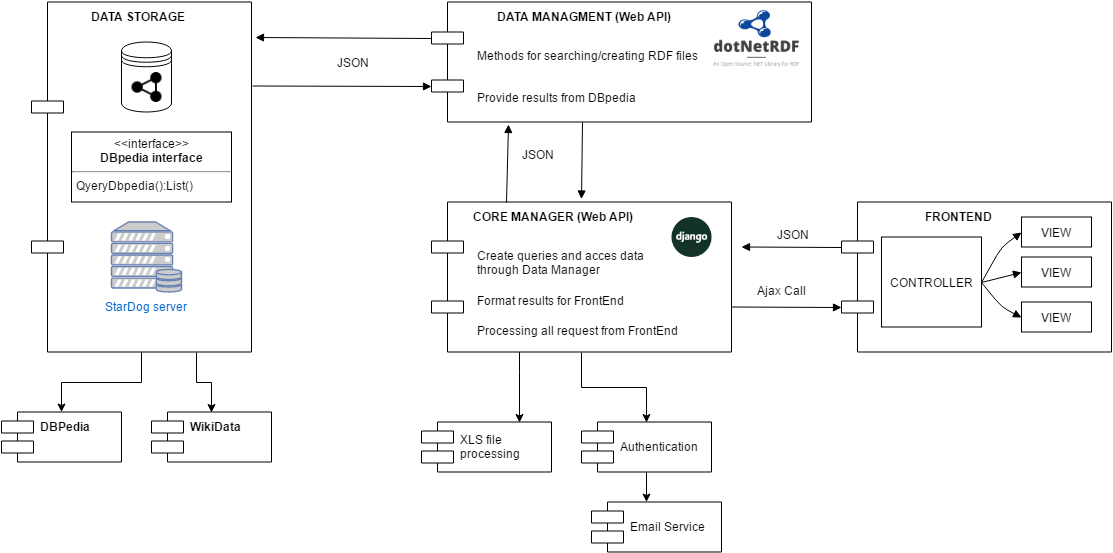

The diagram above was exported from draw.io. Its source (the exported page's mxGraphModel, read from the mxfile embedded in the PNG):
<mxGraphModel dx="2665" dy="2449.5" grid="1" gridSize="10" guides="1" tooltips="1" connect="1" arrows="1" fold="1" page="1" pageScale="1.5" pageWidth="826" pageHeight="1169" math="0" shadow="0">
  <root>
    <mxCell id="0" style=";html=1;" />
    <mxCell id="1" style=";html=1;" parent="0" />
    <mxCell id="c824fce00d9086a-80" value="       DATA STORAGE" style="shape=component;align=left;spacingLeft=36;verticalAlign=top;fillColor=none;fontStyle=1" vertex="1" parent="1">
      <mxGeometry x="-120" y="-80" width="220" height="350" as="geometry" />
    </mxCell>
    <mxCell id="60f3c5d9e126f94-7" value="DBPedia" style="shape=component;align=left;spacingLeft=36;verticalAlign=top;fillColor=none;fontStyle=1" vertex="1" parent="1">
      <mxGeometry x="-150" y="330" width="120" height="50" as="geometry" />
    </mxCell>
    <mxCell id="c824fce00d9086a-84" value="" style="shape=datastore;whiteSpace=wrap;html=1;" vertex="1" parent="1">
      <mxGeometry x="-30" y="-40" width="50" height="70" as="geometry" />
    </mxCell>
    <mxCell id="c824fce00d9086a-87" value="&lt;p style=&quot;margin: 0px ; margin-top: 4px ; text-align: center&quot;&gt;&amp;lt;&amp;lt;interface&amp;gt;&amp;gt;&lt;br&gt;&lt;b&gt;DBpedia interface&lt;/b&gt;&lt;/p&gt;&lt;hr&gt;&lt;p style=&quot;margin: 0px ; margin-top: 4px ; margin-left: 4px ; text-align: left&quot;&gt;QyeryDbpedia():List()&lt;/p&gt;" style="shape=rect;html=1;overflow=fill;whiteSpace=wrap;fillColor=none;" vertex="1" parent="1">
      <mxGeometry x="-80" y="50" width="160" height="70" as="geometry" />
    </mxCell>
    <mxCell id="c824fce00d9086a-90" value="StarDog server" style="fontColor=#0066CC;verticalAlign=top;verticalLabelPosition=bottom;labelPosition=center;align=center;html=1;fillColor=#CCCCCC;strokeColor=#6881B3;gradientColor=none;gradientDirection=north;strokeWidth=2;shape=mxgraph.networks.server_storage;" vertex="1" parent="1">
      <mxGeometry x="-40" y="140" width="70" height="70" as="geometry" />
    </mxCell>
    <mxCell id="c824fce00d9086a-92" value="         DATA MANAGMENT (Web API)" style="shape=component;align=left;spacingLeft=36;fillColor=none;verticalAlign=top;fontStyle=1" vertex="1" parent="1">
      <mxGeometry x="280" y="-80" width="380" height="120" as="geometry" />
    </mxCell>
    <mxCell id="c824fce00d9086a-93" value="               FRONTEND" style="shape=component;align=left;spacingLeft=36;fillColor=none;verticalAlign=top;fontStyle=1" vertex="1" parent="1">
      <mxGeometry x="690" y="120" width="270" height="150" as="geometry" />
    </mxCell>
    <mxCell id="c824fce00d9086a-94" value="" style="html=1;verticalAlign=bottom;endArrow=block;exitX=0;exitY=0.3;entryX=1.02;entryY=0.102;entryPerimeter=0;" edge="1" parent="1" source="c824fce00d9086a-92" target="c824fce00d9086a-80">
      <mxGeometry width="80" relative="1" as="geometry">
        <mxPoint x="-120" y="290" as="sourcePoint" />
        <mxPoint x="98" y="-30" as="targetPoint" />
      </mxGeometry>
    </mxCell>
    <mxCell id="c824fce00d9086a-95" value="" style="html=1;verticalAlign=bottom;endArrow=block;entryX=0;entryY=0.7;" edge="1" parent="1" target="c824fce00d9086a-92">
      <mxGeometry x="117" y="72" width="80" as="geometry">
        <mxPoint x="101" y="4" as="sourcePoint" />
        <mxPoint x="117" y="72" as="targetPoint" />
      </mxGeometry>
    </mxCell>
    <mxCell id="c824fce00d9086a-96" value="Methods for searching/creating RDF files" style="text;html=1;strokeColor=none;fillColor=none;align=left;verticalAlign=top;spacingLeft=4;spacingRight=4;whiteSpace=wrap;overflow=hidden;rotatable=0;points=[[0,0.5],[1,0.5]];portConstraint=eastwest;" vertex="1" parent="1">
      <mxGeometry x="320" y="-40" width="240" height="26" as="geometry" />
    </mxCell>
    <mxCell id="c824fce00d9086a-97" value="Provide results from DBpedia" style="text;html=1;strokeColor=none;fillColor=none;align=left;verticalAlign=top;spacingLeft=4;spacingRight=4;whiteSpace=wrap;overflow=hidden;rotatable=0;points=[[0,0.5],[1,0.5]];portConstraint=eastwest;" vertex="1" parent="1">
      <mxGeometry x="320" y="2" width="240" height="26" as="geometry" />
    </mxCell>
    <mxCell id="c824fce00d9086a-98" value=" CORE MANAGER (Web API)" style="shape=component;align=left;spacingLeft=36;fillColor=none;verticalAlign=top;fontStyle=1" vertex="1" parent="1">
      <mxGeometry x="280" y="120" width="300" height="150" as="geometry" />
    </mxCell>
    <mxCell id="c824fce00d9086a-100" value="Create queries and acces data&amp;nbsp;&lt;div&gt;through Data Manager&lt;/div&gt;" style="text;html=1;strokeColor=none;fillColor=none;align=left;verticalAlign=top;spacingLeft=4;spacingRight=4;whiteSpace=wrap;overflow=hidden;rotatable=0;points=[[0,0.5],[1,0.5]];portConstraint=eastwest;" vertex="1" parent="1">
      <mxGeometry x="320" y="160" width="190" height="40" as="geometry" />
    </mxCell>
    <mxCell id="c824fce00d9086a-101" value="Format results for FrontEnd" style="text;html=1;strokeColor=none;fillColor=none;align=left;verticalAlign=top;spacingLeft=4;spacingRight=4;whiteSpace=wrap;overflow=hidden;rotatable=0;points=[[0,0.5],[1,0.5]];portConstraint=eastwest;" vertex="1" parent="1">
      <mxGeometry x="320" y="205" width="160" height="26" as="geometry" />
    </mxCell>
    <mxCell id="c824fce00d9086a-102" value="Processing all request from FrontEnd" style="text;html=1;strokeColor=none;fillColor=none;align=left;verticalAlign=top;spacingLeft=4;spacingRight=4;whiteSpace=wrap;overflow=hidden;rotatable=0;points=[[0,0.5],[1,0.5]];portConstraint=eastwest;" vertex="1" parent="1">
      <mxGeometry x="320" y="235" width="220" height="26" as="geometry" />
    </mxCell>
    <mxCell id="c824fce00d9086a-104" value="" style="shape=image;html=1;verticalAlign=top;verticalLabelPosition=bottom;labelBackgroundColor=#ffffff;imageAspect=0;aspect=fixed;image=https://cdn2.iconfinder.com/data/icons/picol-vector/32/rdf-128.png;fillColor=none;" vertex="1" parent="1">
      <mxGeometry x="-20" y="-10" width="30" height="30" as="geometry" />
    </mxCell>
    <mxCell id="c824fce00d9086a-105" value="CONTROLLER" style="html=1;fillColor=none;" vertex="1" parent="1">
      <mxGeometry x="730" y="155" width="100" height="90" as="geometry" />
    </mxCell>
    <mxCell id="c824fce00d9086a-106" value="VIEW" style="html=1;fillColor=none;" vertex="1" parent="1">
      <mxGeometry x="870" y="135" width="70" height="30" as="geometry" />
    </mxCell>
    <mxCell id="c824fce00d9086a-107" value="VIEW" style="html=1;fillColor=none;" vertex="1" parent="1">
      <mxGeometry x="870" y="175" width="70" height="30" as="geometry" />
    </mxCell>
    <mxCell id="c824fce00d9086a-108" value="VIEW" style="html=1;fillColor=none;" vertex="1" parent="1">
      <mxGeometry x="870" y="220" width="70" height="30" as="geometry" />
    </mxCell>
    <mxCell id="c824fce00d9086a-109" value="" style="html=1;verticalAlign=bottom;endArrow=block;entryX=0;entryY=0.5;exitX=1;exitY=0.5;" edge="1" parent="1" source="c824fce00d9086a-105" target="c824fce00d9086a-106">
      <mxGeometry y="-60" width="80" relative="1" as="geometry">
        <mxPoint x="810" y="355" as="sourcePoint" />
        <mxPoint x="890" y="355" as="targetPoint" />
        <Array as="points">
          <mxPoint x="850" y="165" />
        </Array>
        <mxPoint as="offset" />
      </mxGeometry>
    </mxCell>
    <mxCell id="c824fce00d9086a-111" value="" style="html=1;verticalAlign=bottom;endArrow=block;entryX=0;entryY=0.5;exitX=1;exitY=0.5;" edge="1" parent="1" source="c824fce00d9086a-105" target="c824fce00d9086a-107">
      <mxGeometry x="840.2352941176473" y="159.5882352941178" width="80" as="geometry">
        <mxPoint x="840.2352941176473" y="210.17647058823536" as="sourcePoint" />
        <mxPoint x="880.2352941176473" y="159.5882352941178" as="targetPoint" />
        <Array as="points" />
        <mxPoint as="offset" />
      </mxGeometry>
    </mxCell>
    <mxCell id="c824fce00d9086a-112" value="" style="html=1;verticalAlign=bottom;endArrow=block;entryX=0;entryY=0.5;exitX=1;exitY=0.5;" edge="1" parent="1" source="c824fce00d9086a-105" target="c824fce00d9086a-108">
      <mxGeometry x="850.2352941176473" y="169.5882352941178" width="80" as="geometry">
        <mxPoint x="830" y="195" as="sourcePoint" />
        <mxPoint x="890.2352941176473" y="169.5882352941178" as="targetPoint" />
        <Array as="points">
          <mxPoint x="850" y="225" />
        </Array>
        <mxPoint as="offset" />
      </mxGeometry>
    </mxCell>
    <mxCell id="c824fce00d9086a-113" value="" style="html=1;verticalAlign=bottom;endArrow=block;exitX=0.25;exitY=0;entryX=0.203;entryY=1.021;entryPerimeter=0;" edge="1" parent="1" source="c824fce00d9086a-98" target="c824fce00d9086a-92">
      <mxGeometry x="127" y="82" width="80" as="geometry">
        <mxPoint x="111" y="14" as="sourcePoint" />
        <mxPoint x="350" y="50" as="targetPoint" />
      </mxGeometry>
    </mxCell>
    <mxCell id="c824fce00d9086a-114" value="" style="html=1;verticalAlign=bottom;endArrow=block;exitX=0.397;exitY=1.004;exitPerimeter=0;" edge="1" parent="1" source="c824fce00d9086a-92">
      <mxGeometry x="137" y="92" width="80" as="geometry">
        <mxPoint x="397" y="40" as="sourcePoint" />
        <mxPoint x="430" y="117" as="targetPoint" />
      </mxGeometry>
    </mxCell>
    <mxCell id="c824fce00d9086a-115" value="" style="html=1;verticalAlign=bottom;endArrow=block;exitX=0;exitY=0.3;" edge="1" parent="1" source="c824fce00d9086a-93">
      <mxGeometry x="147" y="102" width="80" as="geometry">
        <mxPoint x="407" y="50" as="sourcePoint" />
        <mxPoint x="590" y="165" as="targetPoint" />
      </mxGeometry>
    </mxCell>
    <mxCell id="c824fce00d9086a-116" value="" style="html=1;verticalAlign=bottom;endArrow=block;entryX=0;entryY=0.7;" edge="1" parent="1" target="c824fce00d9086a-93">
      <mxGeometry x="157" y="112" width="80" as="geometry">
        <mxPoint x="580" y="225" as="sourcePoint" />
        <mxPoint x="417.294117647059" y="136.9411764705883" as="targetPoint" />
      </mxGeometry>
    </mxCell>
    <mxCell id="c824fce00d9086a-117" value="JSON" style="text;html=1;strokeColor=none;fillColor=none;align=left;verticalAlign=top;spacingLeft=4;spacingRight=4;whiteSpace=wrap;overflow=hidden;rotatable=0;points=[[0,0.5],[1,0.5]];portConstraint=eastwest;" vertex="1" parent="1">
      <mxGeometry x="365" y="59" width="50" height="26" as="geometry" />
    </mxCell>
    <mxCell id="c824fce00d9086a-119" value="JSON" style="text;html=1;strokeColor=none;fillColor=none;align=left;verticalAlign=top;spacingLeft=4;spacingRight=4;whiteSpace=wrap;overflow=hidden;rotatable=0;points=[[0,0.5],[1,0.5]];portConstraint=eastwest;" vertex="1" parent="1">
      <mxGeometry x="180" y="-33" width="50" height="26" as="geometry" />
    </mxCell>
    <mxCell id="c824fce00d9086a-120" value="JSON" style="text;html=1;strokeColor=none;fillColor=none;align=left;verticalAlign=top;spacingLeft=4;spacingRight=4;whiteSpace=wrap;overflow=hidden;rotatable=0;points=[[0,0.5],[1,0.5]];portConstraint=eastwest;" vertex="1" parent="1">
      <mxGeometry x="620" y="139" width="50" height="26" as="geometry" />
    </mxCell>
    <mxCell id="c824fce00d9086a-121" value="Ajax Call" style="text;html=1;strokeColor=none;fillColor=none;align=left;verticalAlign=top;spacingLeft=4;spacingRight=4;whiteSpace=wrap;overflow=hidden;rotatable=0;points=[[0,0.5],[1,0.5]];portConstraint=eastwest;" vertex="1" parent="1">
      <mxGeometry x="600" y="195" width="80" height="26" as="geometry" />
    </mxCell>
    <mxCell id="76959bea22f842db-3" value="Authentication" style="shape=component;align=left;spacingLeft=36;" vertex="1" parent="1">
      <mxGeometry x="430" y="340" width="130" height="50" as="geometry" />
    </mxCell>
    <mxCell id="6e71298b972f98fd-1" value="&#10;XLS file &#10;processing&#10;" style="shape=component;align=left;spacingLeft=36;" vertex="1" parent="1">
      <mxGeometry x="270" y="340" width="130" height="50" as="geometry" />
    </mxCell>
    <mxCell id="6e71298b972f98fd-2" style="edgeStyle=orthogonalEdgeStyle;rounded=0;html=1;entryX=0.75;entryY=0;jettySize=auto;orthogonalLoop=1;" edge="1" parent="1" source="c824fce00d9086a-98" target="6e71298b972f98fd-1">
      <mxGeometry relative="1" as="geometry">
        <Array as="points">
          <mxPoint x="368" y="290" />
          <mxPoint x="368" y="290" />
        </Array>
      </mxGeometry>
    </mxCell>
    <mxCell id="60f3c5d9e126f94-13" value="Email Service" style="shape=component;align=left;spacingLeft=36;" vertex="1" parent="1">
      <mxGeometry x="440" y="420" width="130" height="50" as="geometry" />
    </mxCell>
    <mxCell id="6e71298b972f98fd-3" style="edgeStyle=orthogonalEdgeStyle;rounded=0;html=1;exitX=0.5;exitY=0;entryX=0.5;entryY=0;jettySize=auto;orthogonalLoop=1;" edge="1" parent="1" source="76959bea22f842db-3" target="76959bea22f842db-3">
      <mxGeometry relative="1" as="geometry" />
    </mxCell>
    <mxCell id="76959bea22f842db-4" style="edgeStyle=orthogonalEdgeStyle;rounded=0;html=1;exitX=0.5;exitY=1;entryX=0.5;entryY=0;jettySize=auto;orthogonalLoop=1;" edge="1" parent="1" source="c824fce00d9086a-98" target="76959bea22f842db-3">
      <mxGeometry relative="1" as="geometry" />
    </mxCell>
    <mxCell id="60f3c5d9e126f94-8" value="" style="edgeStyle=orthogonalEdgeStyle;rounded=0;html=1;jettySize=auto;orthogonalLoop=1;" edge="1" parent="1" source="c824fce00d9086a-80" target="60f3c5d9e126f94-7">
      <mxGeometry relative="1" as="geometry" />
    </mxCell>
    <mxCell id="60f3c5d9e126f94-9" value="WikiData" style="shape=component;align=left;spacingLeft=36;verticalAlign=top;fillColor=none;fontStyle=1" vertex="1" parent="1">
      <mxGeometry y="330" width="120" height="50" as="geometry" />
    </mxCell>
    <mxCell id="60f3c5d9e126f94-10" style="edgeStyle=orthogonalEdgeStyle;rounded=0;html=1;exitX=0.75;exitY=1;entryX=0.5;entryY=0;jettySize=auto;orthogonalLoop=1;" edge="1" parent="1" source="c824fce00d9086a-80" target="60f3c5d9e126f94-9">
      <mxGeometry relative="1" as="geometry" />
    </mxCell>
    <mxCell id="60f3c5d9e126f94-12" value="" style="shape=image;verticalLabelPosition=bottom;labelBackgroundColor=#ffffff;verticalAlign=top;aspect=fixed;imageAspect=0;image=data:image/png,(base64 omitted: 11760 chars);" vertex="1" parent="1">
      <mxGeometry x="520" y="135" width="40" height="40" as="geometry" />
    </mxCell>
    <mxCell id="60f3c5d9e126f94-14" value="" style="edgeStyle=orthogonalEdgeStyle;rounded=0;html=1;jettySize=auto;orthogonalLoop=1;" edge="1" parent="1" source="76959bea22f842db-3" target="60f3c5d9e126f94-13">
      <mxGeometry relative="1" as="geometry">
        <Array as="points">
          <mxPoint x="495" y="413" />
          <mxPoint x="495" y="413" />
        </Array>
      </mxGeometry>
    </mxCell>
    <mxCell id="3c3d617a8becb0b-1" value="" style="shape=image;verticalLabelPosition=bottom;labelBackgroundColor=#ffffff;verticalAlign=top;aspect=fixed;imageAspect=0;image=data:image/png,(base64 omitted: 15896 chars);" vertex="1" parent="1">
      <mxGeometry x="560" y="-74" width="92" height="60" as="geometry" />
    </mxCell>
  </root>
</mxGraphModel>